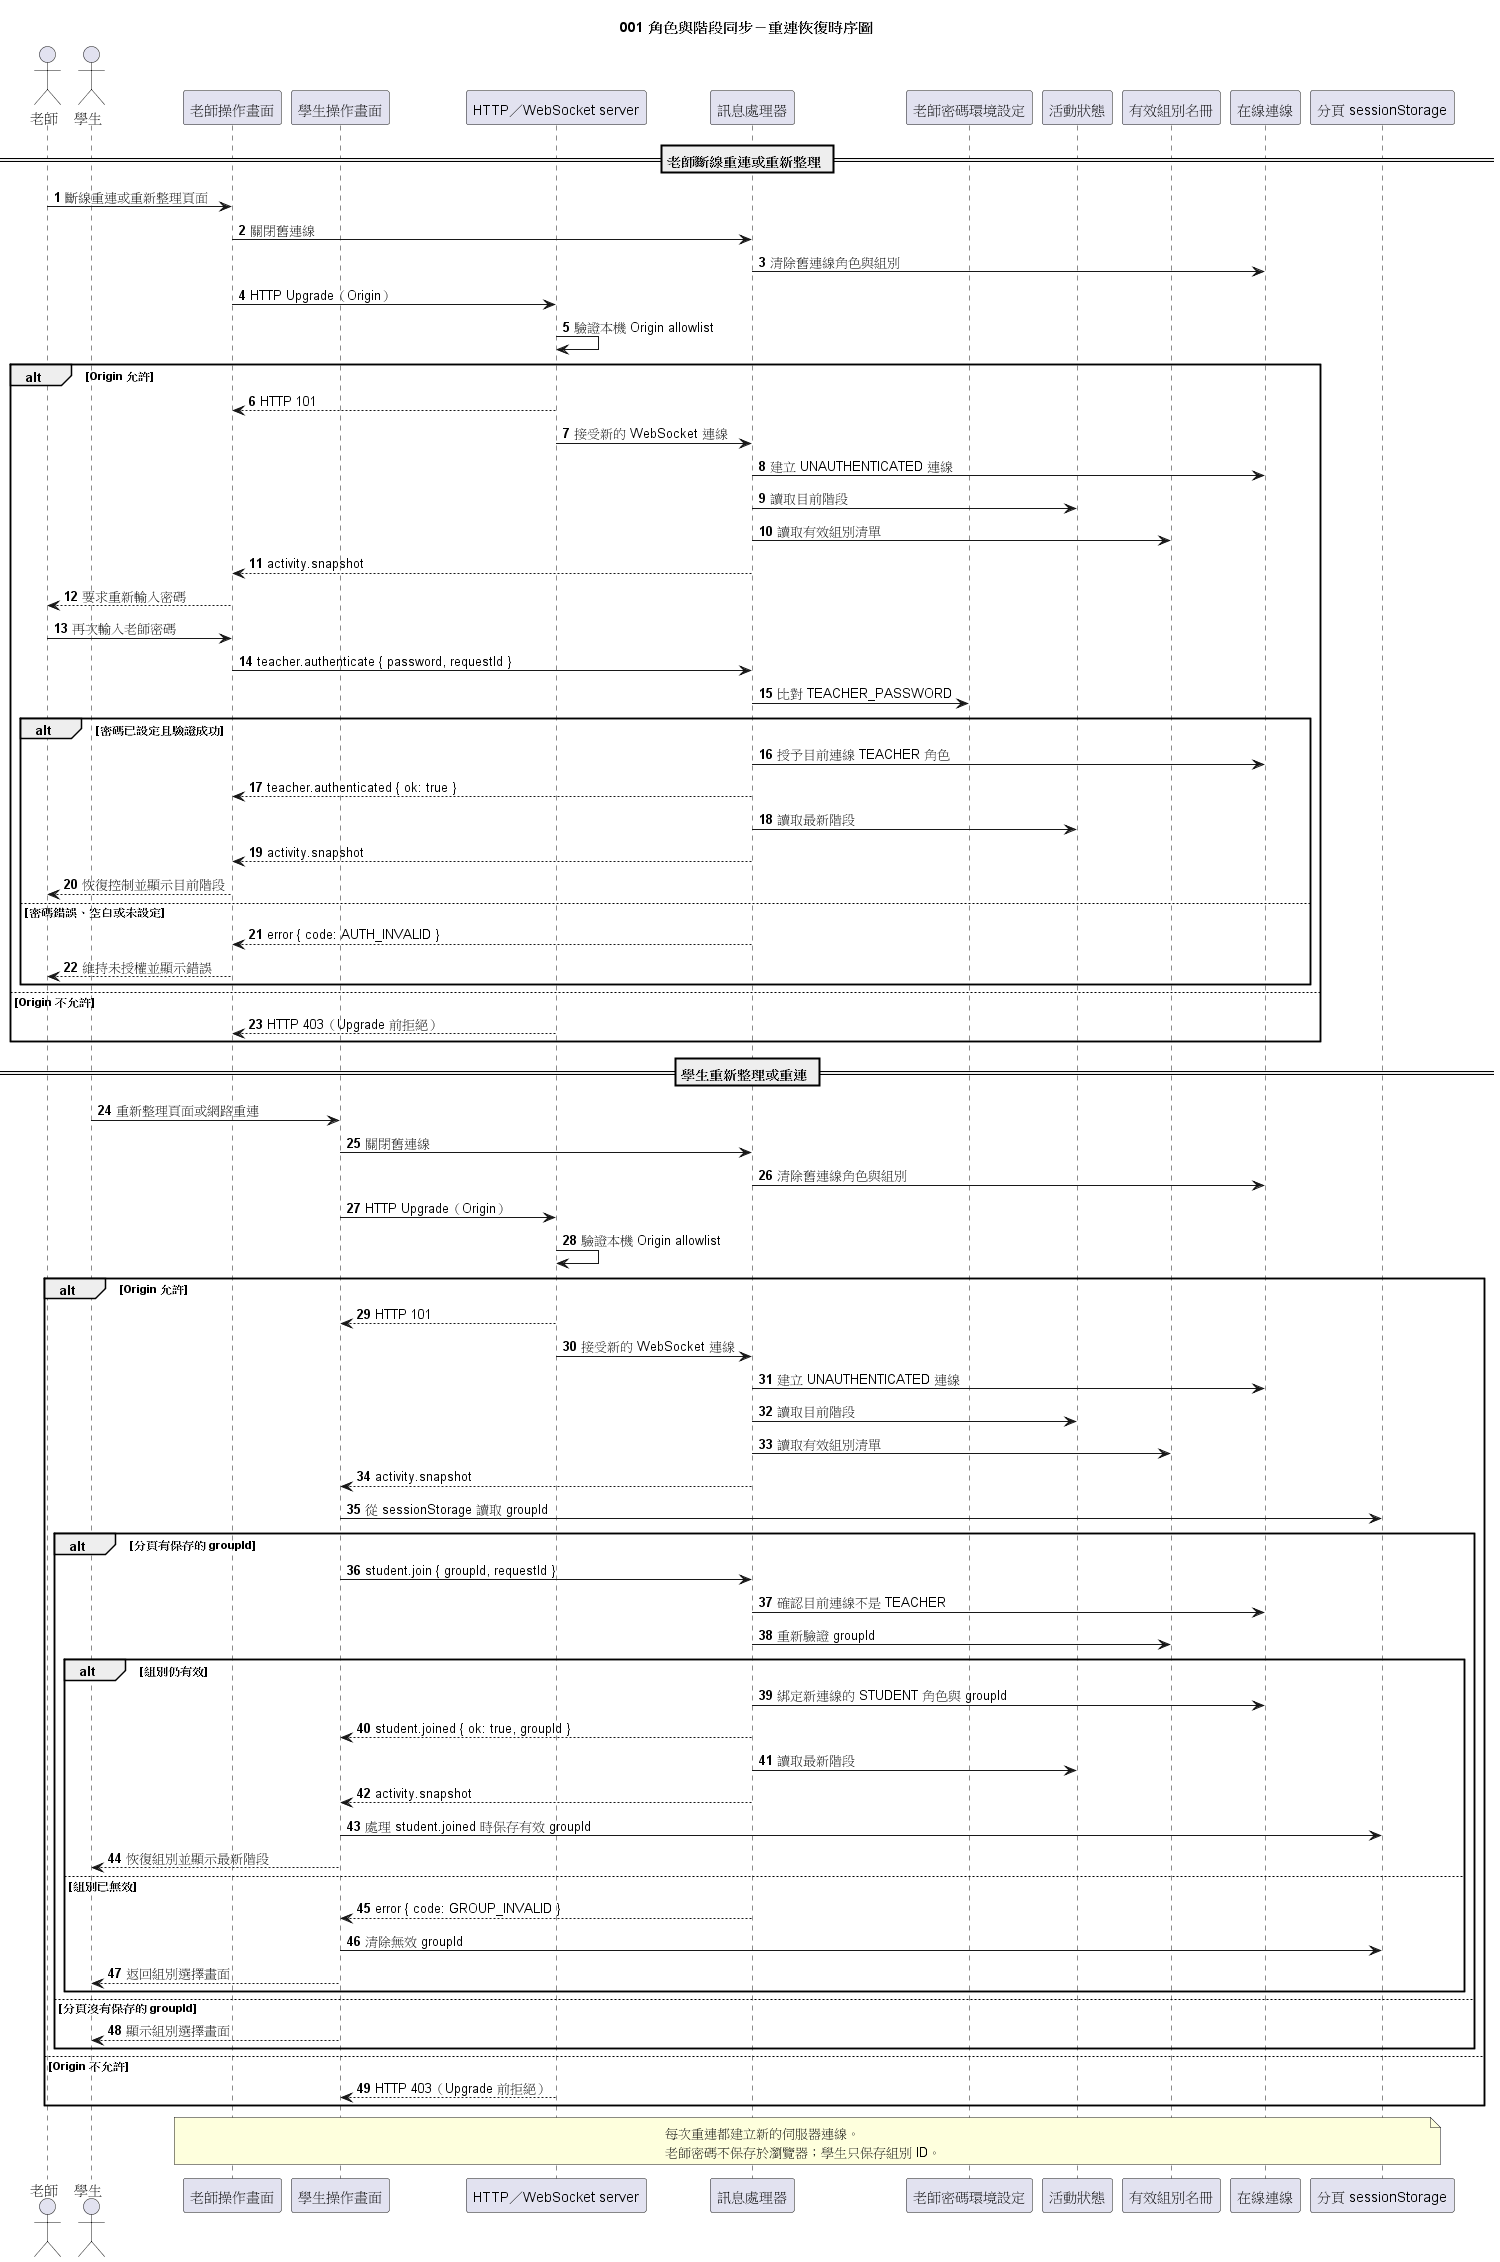

The diagram above was rendered by PlantUML. Its source (embedded in the PNG):
@startuml
title 001 角色與階段同步－重連恢復時序圖
autonumber

actor 老師
actor 學生
participant "老師操作畫面" as TeacherUI
participant "學生操作畫面" as StudentUI
participant "HTTP／WebSocket server" as WebSocketServer
participant "訊息處理器" as Handler
participant "老師密碼環境設定" as Credentials
participant "活動狀態" as ActivityState
participant "有效組別名冊" as GroupRoster
participant "在線連線" as Connections
participant "分頁 sessionStorage" as StudentStorage

== 老師斷線重連或重新整理 ==
老師 -> TeacherUI : 斷線重連或重新整理頁面
TeacherUI -> Handler : 關閉舊連線
Handler -> Connections : 清除舊連線角色與組別
TeacherUI -> WebSocketServer : HTTP Upgrade（Origin）
WebSocketServer -> WebSocketServer : 驗證本機 Origin allowlist
alt Origin 允許
  WebSocketServer --> TeacherUI : HTTP 101
  WebSocketServer -> Handler : 接受新的 WebSocket 連線
  Handler -> Connections : 建立 UNAUTHENTICATED 連線
  Handler -> ActivityState : 讀取目前階段
  Handler -> GroupRoster : 讀取有效組別清單
  Handler --> TeacherUI : activity.snapshot
  TeacherUI --> 老師 : 要求重新輸入密碼
  老師 -> TeacherUI : 再次輸入老師密碼
  TeacherUI -> Handler : teacher.authenticate { password, requestId }
  Handler -> Credentials : 比對 TEACHER_PASSWORD
  alt 密碼已設定且驗證成功
    Handler -> Connections : 授予目前連線 TEACHER 角色
    Handler --> TeacherUI : teacher.authenticated { ok: true }
    Handler -> ActivityState : 讀取最新階段
    Handler --> TeacherUI : activity.snapshot
    TeacherUI --> 老師 : 恢復控制並顯示目前階段
  else 密碼錯誤、空白或未設定
    Handler --> TeacherUI : error { code: AUTH_INVALID }
    TeacherUI --> 老師 : 維持未授權並顯示錯誤
  end
else Origin 不允許
  WebSocketServer --> TeacherUI : HTTP 403（Upgrade 前拒絕）
end

== 學生重新整理或重連 ==
學生 -> StudentUI : 重新整理頁面或網路重連
StudentUI -> Handler : 關閉舊連線
Handler -> Connections : 清除舊連線角色與組別
StudentUI -> WebSocketServer : HTTP Upgrade（Origin）
WebSocketServer -> WebSocketServer : 驗證本機 Origin allowlist
alt Origin 允許
  WebSocketServer --> StudentUI : HTTP 101
  WebSocketServer -> Handler : 接受新的 WebSocket 連線
  Handler -> Connections : 建立 UNAUTHENTICATED 連線
  Handler -> ActivityState : 讀取目前階段
  Handler -> GroupRoster : 讀取有效組別清單
  Handler --> StudentUI : activity.snapshot
  StudentUI -> StudentStorage : 從 sessionStorage 讀取 groupId
  alt 分頁有保存的 groupId
    StudentUI -> Handler : student.join { groupId, requestId }
    Handler -> Connections : 確認目前連線不是 TEACHER
    Handler -> GroupRoster : 重新驗證 groupId
    alt 組別仍有效
      Handler -> Connections : 綁定新連線的 STUDENT 角色與 groupId
      Handler --> StudentUI : student.joined { ok: true, groupId }
      Handler -> ActivityState : 讀取最新階段
      Handler --> StudentUI : activity.snapshot
      StudentUI -> StudentStorage : 處理 student.joined 時保存有效 groupId
      StudentUI --> 學生 : 恢復組別並顯示最新階段
    else 組別已無效
      Handler --> StudentUI : error { code: GROUP_INVALID }
      StudentUI -> StudentStorage : 清除無效 groupId
      StudentUI --> 學生 : 返回組別選擇畫面
    end
  else 分頁沒有保存的 groupId
    StudentUI --> 學生 : 顯示組別選擇畫面
  end
else Origin 不允許
  WebSocketServer --> StudentUI : HTTP 403（Upgrade 前拒絕）
end

note over TeacherUI,StudentStorage
  每次重連都建立新的伺服器連線。
  老師密碼不保存於瀏覽器；學生只保存組別 ID。
end note

@enduml